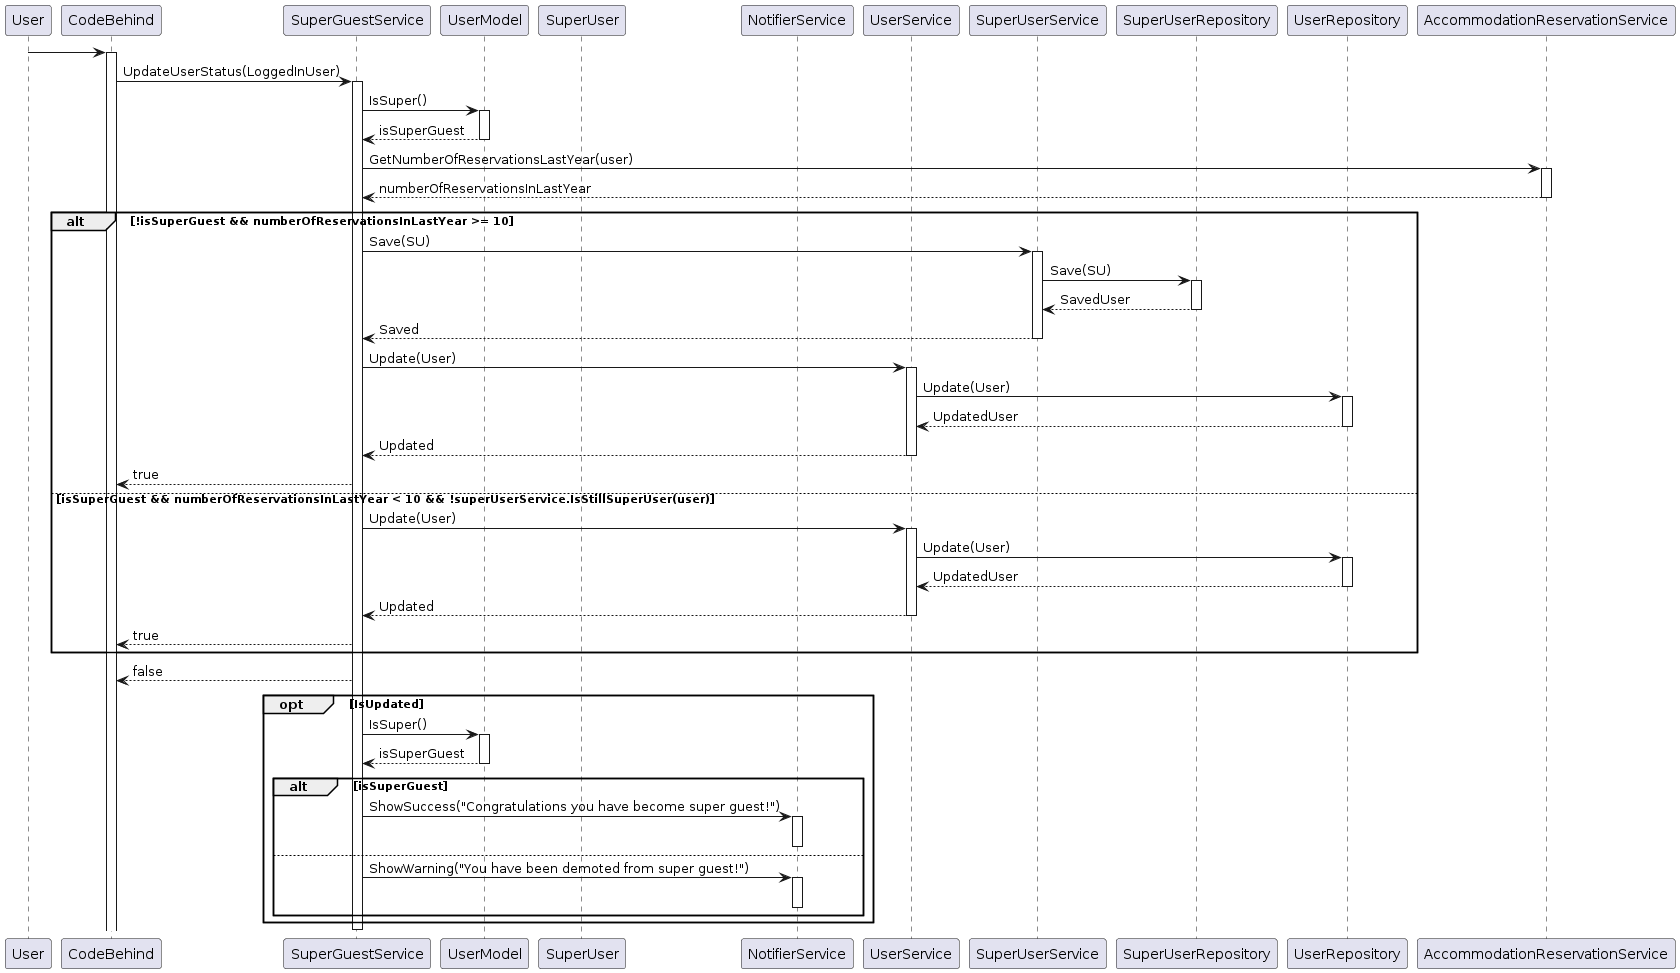

The diagram above was rendered by PlantUML. Its source (embedded in the PNG):
@startuml
participant "User" as User
participant CodeBehind as CB
participant "SuperGuestService" as SuperGuest
participant  UserModel as UM
participant  SuperUser as SU
participant "NotifierService" as Notifier
participant UserService as UserService
participant "SuperUserService" as SuperUserService
participant SuperUserRepository as SuperUserRepository
participant UserRepository as UserRepository
participant "AccommodationReservationService" as ReservationService

User-> CB++
CB -> SuperGuest++:UpdateUserStatus(LoggedInUser)

SuperGuest->UM++:IsSuper()
UM-->SuperGuest--:isSuperGuest

SuperGuest->ReservationService++:GetNumberOfReservationsLastYear(user)
ReservationService-->SuperGuest--:numberOfReservationsInLastYear

alt !isSuperGuest && numberOfReservationsInLastYear >= 10

    SuperGuest->SuperUserService++:Save(SU)
        SuperUserService->SuperUserRepository++:Save(SU)
        SuperUserRepository-->SuperUserService--:SavedUser
    SuperUserService-->SuperGuest--:Saved

    SuperGuest->UserService++:Update(User)
        UserService->UserRepository++:Update(User)
        UserRepository-->UserService--:UpdatedUser
   UserService-->SuperGuest--:Updated
  SuperGuest-->CB:true
else isSuperGuest && numberOfReservationsInLastYear < 10 && !superUserService.IsStillSuperUser(user)

    SuperGuest->UserService++:Update(User)
        UserService->UserRepository++:Update(User)
        UserRepository-->UserService--:UpdatedUser
   UserService-->SuperGuest--:Updated
  SuperGuest-->CB:true

end
SuperGuest-->CB:false

opt IsUpdated
    SuperGuest->UM++:IsSuper()
    UM-->SuperGuest--:isSuperGuest
    alt isSuperGuest
        SuperGuest -> Notifier++: ShowSuccess("Congratulations you have become super guest!")
        deactivate Notifier
    else 
        SuperGuest -> Notifier++: ShowWarning("You have been demoted from super guest!")
        deactivate Notifier
    end
end

deactivate User
deactivate SuperGuest
@enduml